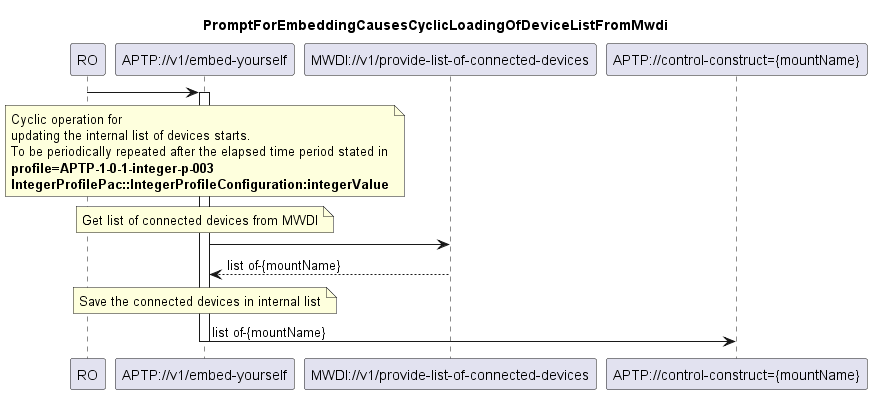

The diagram above was rendered by PlantUML. Its source (embedded in the PNG):
@startuml 00x_CyclicLoadingOfDeviceListFromMwdi
skinparam responseMessageBelowArrow true

title
PromptForEmbeddingCausesCyclicLoadingOfDeviceListFromMwdi
end title

participant "RO" as ro
participant "APTP://v1/embed-yourself" as aptp
participant "MWDI://v1/provide-list-of-connected-devices" as mwdi
participant "APTP://control-construct={mountName}" as InternalList


ro -> aptp
activate aptp

note over aptp
Cyclic operation for 
updating the internal list of devices starts.
To be periodically repeated after the elapsed time period stated in
<b>profile=APTP-1-0-1-integer-p-003</b>
<b>IntegerProfilePac::IntegerProfileConfiguration:integerValue</b>
end note

note over aptp
Get list of connected devices from MWDI
end note

aptp -> mwdi
mwdi --> aptp: list of-{mountName}

note over aptp
Save the connected devices in internal list
end note


aptp -> InternalList: list of-{mountName}


deactivate aptp

@enduml